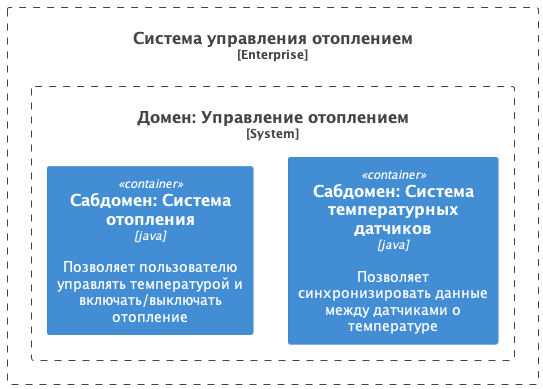

The diagram above was rendered by PlantUML. Its source (embedded in the PNG):
@startuml
!include ./C4_Container.puml

Enterprise_Boundary(e1, "Система управления отоплением") {
    System_Boundary(s1, "Домен: Управление отоплением"){
        Container(backend, "Сабдомен: Система отопления", "java", "Позволяет пользователю управлять температурой и включать/выключать отопление")
        Container(backend_api, "Сабдомен: Система температурных датчиков", "java", "Позволяет синхронизировать данные между датчиками о температуре")
    }
}

@enduml